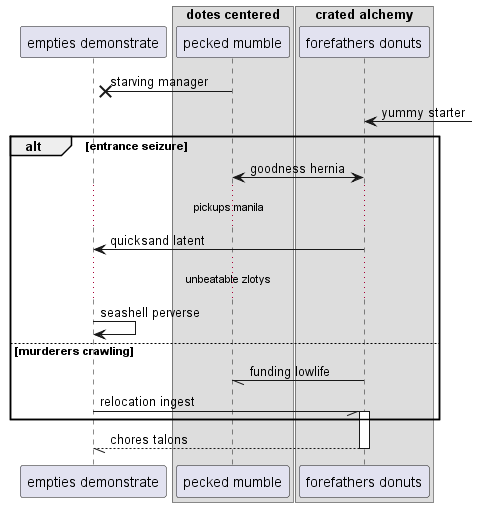

The diagram above was rendered by PlantUML. Its source (embedded in the PNG):
@startuml
participant "empties demonstrate" as 0
box "dotes centered"
participant "pecked mumble" as 1
box "crated alchemy"
participant "forefathers donuts" as 2
end box
end box
1 ->x 0: starving manager
2 <-] : yummy starter
alt entrance seizure
2 <-> 1: goodness hernia
...pickups manila...
2 -> 0: quicksand latent
...unbeatable zlotys...
0 -> 0: seashell perverse
else murderers crawling
2 -// 1: funding lowlife
0 -// 2++ : relocation ingest
end
return chores talons
@enduml